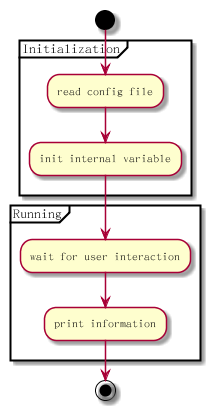

The diagram above was rendered by PlantUML. Its source (embedded in the PNG):
@startuml

start

partition Initialization {
:read config file;
:init internal variable;
}

partition Running {
:wait for user interaction;
:print information;
}

stop

@enduml